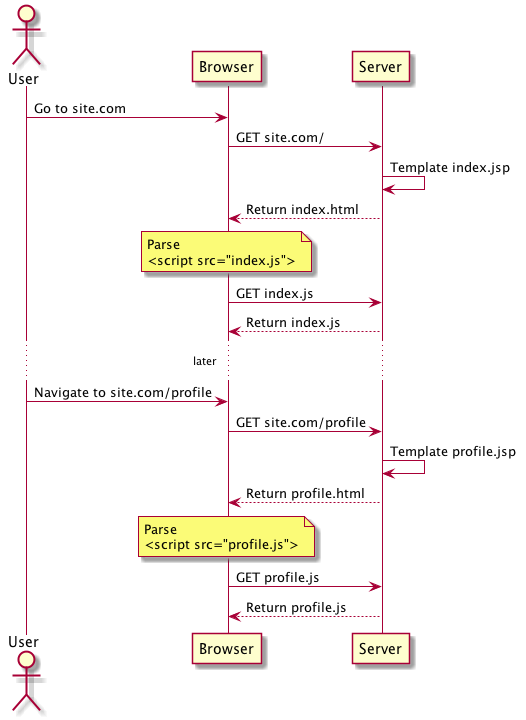

The diagram above was rendered by PlantUML. Its source (embedded in the PNG):
@startuml

actor User

User -> Browser : Go to site.com
Browser -> Server: GET site.com/

Server -> Server: Template index.jsp
Server --> Browser: Return index.html

note over Browser: Parse\n<script src="index.js">

Browser -> Server: GET index.js
Server --> Browser: Return index.js

... later ...

User -> Browser : Navigate to site.com/profile
Browser -> Server: GET site.com/profile

Server -> Server: Template profile.jsp
Server --> Browser: Return profile.html

note over Browser: Parse\n<script src="profile.js">

Browser -> Server: GET profile.js
Server --> Browser: Return profile.js

@enduml